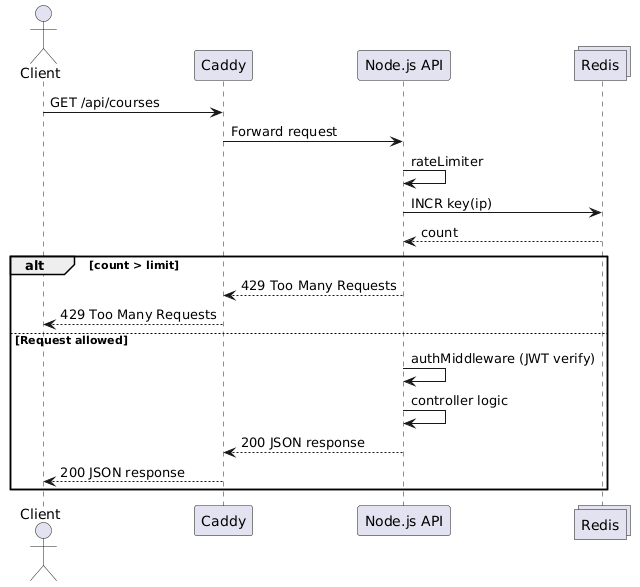

The diagram above was rendered by PlantUML. Its source (embedded in the PNG):
@startuml
actor Client
participant Caddy
participant "Node.js API" as API
collections Redis

Client -> Caddy: GET /api/courses
Caddy -> API: Forward request

API -> API: rateLimiter

API -> Redis: INCR key(ip)
Redis --> API: count

alt count > limit
    API --> Caddy: 429 Too Many Requests
    Caddy --> Client: 429 Too Many Requests
else Request allowed
    API -> API: authMiddleware (JWT verify)
    API -> API: controller logic

    API --> Caddy: 200 JSON response
    Caddy --> Client: 200 JSON response
end
@enduml